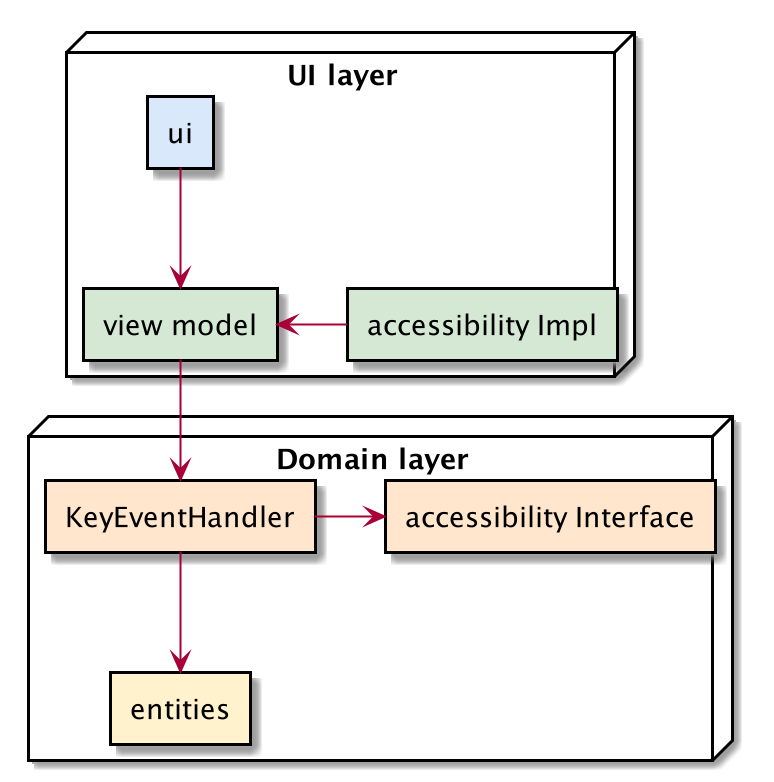

The diagram above was rendered by PlantUML. Its source (embedded in the PNG):
@startuml
node "UI layer" {
    rectangle "ui" as ui #DAE8FC
    rectangle "view model" as viewmodel #D5E8D4
    rectangle "accessibility Impl" as accUI #D5E8D4
}

node "Domain layer" as domainlayer {
    rectangle "accessibility Interface" as accDomain #FFE6CC
    rectangle "KeyEventHandler" as keyEventHandler #FFE6CC
    rectangle "entities" as entities #FFF2CC
}

ui --> viewmodel
viewmodel --> keyEventHandler
keyEventHandler --> entities
accUI -left-> viewmodel
keyEventHandler -right-> accDomain
@enduml